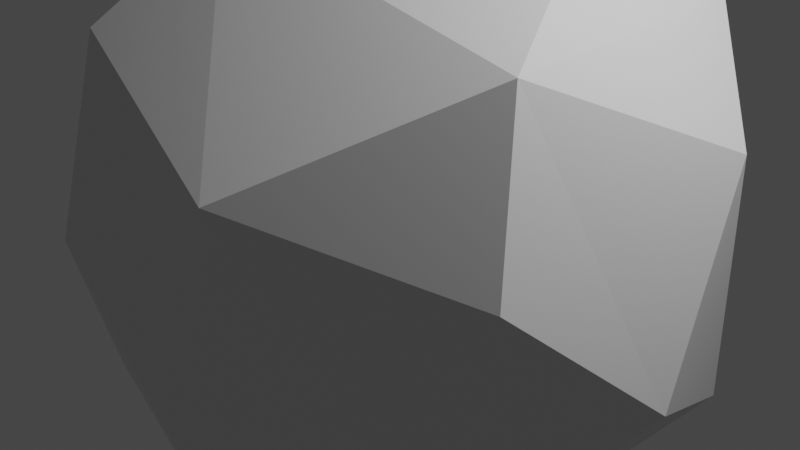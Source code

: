 # Source: Stone.blend  (saved by Blender 2.93.21; exported with 4.5.12 LTS)
import bpy
from mathutils import Matrix  # noqa: F401  (used for matrix-valued properties, if any)

bpy.ops.wm.read_factory_settings(use_empty=True)
scene = bpy.context.scene
scene.name = 'Scene'

# ---- collections
col_collection = bpy.data.collections.new('Collection'); scene.collection.children.link(col_collection)

# ---- materials (node trees are filled in below, after node groups)
mat_material = bpy.data.materials.new('Material')
mat_material.alpha_threshold = 0.0
mat_material.use_transparent_shadow = False
mat_material.line_color = (0.0, 0.0, 0.0, 1.0)

# ---- material node trees
mat_material.use_nodes = True; mat_material.node_tree.nodes.clear()
_N = mat_material.node_tree.nodes; _L = mat_material.node_tree.links
n0 = _N.new('ShaderNodeOutputMaterial'); n0.name = 'Material Output'; n0.location = (300, 300)
n1 = _N.new('ShaderNodeBsdfPrincipled'); n1.name = 'Principled BSDF'; n1.location = (10, 300)
n1.distribution = 'GGX'
n1.subsurface_method = 'BURLEY'
n1.inputs[2].default_value = 0.4
n1.inputs[3].default_value = 1.45
n1.inputs[27].default_value = (0.0, 0.0, 0.0, 1.0)
n1.inputs[28].default_value = 1.0
_L.new(n1.outputs[0], n0.inputs[0])
n0.is_active_output = True

# ---- world
world_world = bpy.data.worlds.new('World'); scene.world = world_world
world_world.use_nodes = True; world_world.node_tree.nodes.clear()
_N = world_world.node_tree.nodes; _L = world_world.node_tree.links
n0 = _N.new('ShaderNodeOutputWorld'); n0.name = 'World Output'; n0.location = (300, 300)
n1 = _N.new('ShaderNodeBackground'); n1.name = 'Background'; n1.location = (10, 300)
n1.inputs[0].default_value = (0.05088, 0.05088, 0.05088, 1.0)
_L.new(n1.outputs[0], n0.inputs[0])
n0.is_active_output = True
world_world.color = (0.05088, 0.05088, 0.05088)
world_world.use_sun_shadow = False
world_world.sun_shadow_jitter_overblur = 0.0

# ---- lights
light_light = bpy.data.lights.new('Light', 'POINT')
light_light.transmission_factor = 0.0
light_light.energy = 1000.0
light_light.shadow_soft_size = 0.1
light_light.shadow_maximum_resolution = 0.006
light_light.use_absolute_resolution = True

# ---- meshes
me_cube = bpy.data.meshes.new('Cube')
me_cube.from_pydata([(0.4978, 1.0, 0.4978), (0.4978, 0.4978, 1.0), (1.0, 0.4978, 0.4978), (0.4978, 0.4978, -1.0), (0.4978, 1.0, -0.4978), (1.0, 0.4978, -0.4978), (1.0, -0.4978, 0.4978), (0.4978, -0.4978, 1.0), (0.4978, -1.0, 0.4978), (1.0, -0.4978, -0.4978), (0.4978, -1.0, -0.4978), (0.4978, -0.4978, -1.0), (-0.4978, 1.0, 0.4978), (-1.0, 0.4978, 0.4978), (-0.4978, 0.4978, 1.0), (-1.0, 0.4978, -0.4978), (-0.4978, 1.0, -0.4978), (-0.4978, 0.4978, -1.0), (-1.0, -0.4978, 0.4978), (-0.4978, -1.0, 0.4978), (-0.4978, -0.4978, 1.0), (-0.4978, -0.4978, -1.0), (-0.4978, -1.0, -0.4978), (-1.0, -0.4978, -0.4978)], [], [(17, 3, 11, 21), (23, 18, 13, 15), (10, 8, 19, 22), (1, 14, 20, 7), (5, 2, 6, 9), (0, 1, 2), (3, 4, 5), (6, 7, 8), (9, 10, 11), (12, 13, 14), (15, 16, 17), (18, 19, 20), (21, 22, 23), (17, 21, 23, 15), (3, 17, 16, 4), (2, 5, 4, 0), (22, 19, 18, 23), (8, 10, 9, 6), (12, 16, 15, 13), (7, 20, 19, 8), (1, 7, 6, 2), (21, 11, 10, 22), (20, 14, 13, 18), (14, 1, 0, 12), (11, 3, 5, 9), (16, 12, 0, 4)])
_uv = me_cube.uv_layers.new(name='UVMap')
_uv.uv.foreach_set('vector', [0.1878, 0.5628, 0.3122, 0.5628, 0.3122, 0.6872, 0.1878, 0.6872, 0.4378, 0.06277, 0.5622, 0.06277, 0.5622, 0.1872, 0.4378, 0.1872, 0.4378, 0.8128, 0.5622, 0.8128, 0.5622, 0.9372, 0.4378, 0.9372, 0.6878, 0.5628, 0.8122, 0.5628, 0.8122, 0.6872, 0.6878, 0.6872, 0.4378, 0.5628, 0.5622, 0.5628, 0.5622, 0.6872, 0.4378, 0.6872, 0.5622, 0.4372, 0.625, 0.4372, 0.5622, 0.5, 0.3122, 0.5628, 0.3122, 0.5, 0.375, 0.5628, 0.5622, 0.6872, 0.625, 0.6872, 0.5622, 0.75, 0.4378, 0.75, 0.375, 0.8128, 0.375, 0.8128, 0.5622, 0.25, 0.5622, 0.25, 0.625, 0.1872, 0.4378, 0.1872, 0.4378, 0.25, 0.375, 0.1872, 0.5622, 0.06277, 0.5622, 0.0, 0.625, 0.06277, 0.1878, 0.6872, 0.1878, 0.75, 0.125, 0.6872, 0.1878, 0.5628, 0.1878, 0.6872, 0.125, 0.6872, 0.125, 0.5628, 0.3122, 0.5628, 0.1878, 0.5628, 0.1878, 0.5, 0.3122, 0.5, 0.5622, 0.5628, 0.4378, 0.5628, 0.4378, 0.4372, 0.5622, 0.4372, 0.4378, 0.0, 0.5622, 0.0, 0.5622, 0.06277, 0.4378, 0.06277, 0.5622, 0.8128, 0.4378, 0.8128, 0.4378, 0.6872, 0.5622, 0.6872, 0.5622, 0.3128, 0.4378, 0.3128, 0.4378, 0.1872, 0.5622, 0.1872, 0.625, 0.8128, 0.625, 0.9372, 0.5622, 0.9372, 0.5622, 0.8128, 0.6878, 0.5628, 0.6878, 0.6872, 0.5622, 0.6872, 0.5622, 0.5628, 0.1878, 0.6872, 0.3122, 0.6872, 0.3122, 0.75, 0.1878, 0.75, 0.625, 0.06277, 0.625, 0.1872, 0.5622, 0.1872, 0.5622, 0.06277, 0.625, 0.3128, 0.625, 0.4372, 0.5622, 0.4372, 0.5622, 0.3128, 0.3122, 0.6872, 0.3122, 0.5628, 0.4378, 0.5628, 0.4378, 0.6872, 0.4378, 0.3128, 0.5622, 0.3128, 0.5622, 0.4372, 0.4378, 0.4372])
me_cube.materials.append(mat_material)
me_cube.use_remesh_preserve_volume = False
me_cube.use_remesh_preserve_attributes = False
me_cube.use_mirror_vertex_groups = False
me_cube.update()

# ---- objects
ob_cube = bpy.data.objects.new('Cube', me_cube)
ob_light = bpy.data.objects.new('Light', light_light)

# ---- transforms, parenting, visibility, modifiers, constraints
ob_cube.location = (0.0, 0.0, 0.0)
ob_cube.scale = (1.783, 1.783, 1.783)
ob_cube.lock_rotations_4d = False
ob_cube.empty_display_type = 'ARROWS'
ob_cube.lineart.crease_threshold = 0.0
_m = ob_cube.modifiers.new('Subdivision', 'SUBSURF')
_m.levels = 4
_m.render_levels = 4
_m = ob_cube.modifiers.new('Displace', 'DISPLACE')
_m = ob_cube.modifiers.new('Decimate', 'DECIMATE')
_m.ratio = 0.188
_m = ob_cube.modifiers.new('Decimate.001', 'DECIMATE')
_m.ratio = 0.02256
ob_light.location = (4.076, 1.005, 5.904)
ob_light.rotation_euler = (0.6503, 0.05522, 1.866)
ob_light.lock_rotations_4d = False
ob_light.empty_display_type = 'ARROWS'
ob_light.color = (0.0, 0.0, 0.0, 0.0)
ob_light.lineart.crease_threshold = 0.0

# ---- collection membership
col_collection.objects.link(ob_cube)
col_collection.objects.link(ob_light)

# ---- scene / render settings (as saved in the file)
scene.frame_start = 1; scene.frame_end = 250; scene.frame_set(1)
scene.render.engine = 'BLENDER_EEVEE_NEXT'
scene.cycles.use_denoising = False
scene.cycles.samples = 128
scene.cycles.sampling_pattern = 'TABULATED_SOBOL'
scene.cycles.use_adaptive_sampling = False
scene.cycles.use_light_tree = False
scene.view_settings.view_transform = 'Filmic'
bpy.context.view_layer.update()

# ---- added for rendering (the .blend has no active camera): camera
cam_auto = bpy.data.cameras.new('AutoCamera')
cam_auto.lens = 50.0
cam_auto.sensor_width = 36.0
cam_auto.clip_end = 1000.0
ob_auto_camera = bpy.data.objects.new('AutoCamera', cam_auto)
scene.collection.objects.link(ob_auto_camera)
ob_auto_camera.location = (5.21372, -6.4665, 4.13654)
ob_auto_camera.rotation_euler = (1.09748, -7.21219e-08, 0.694738)
scene.camera = ob_auto_camera
bpy.context.view_layer.update()

